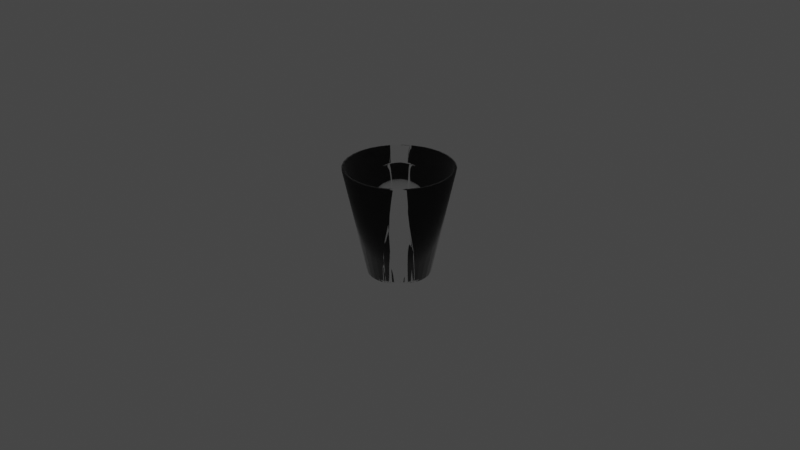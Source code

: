 # Source: verre.blend  (saved by Blender 3.2.14; exported with 4.5.12 LTS)
import bpy
from mathutils import Matrix  # noqa: F401  (used for matrix-valued properties, if any)

bpy.ops.wm.read_factory_settings(use_empty=True)
scene = bpy.context.scene
scene.name = 'Scene'

# ---- collections
col_collection = bpy.data.collections.new('Collection'); scene.collection.children.link(col_collection)

# ---- materials (node trees are filled in below, after node groups)
mat_verre = bpy.data.materials.new('Verre')

# ---- material node trees
mat_verre.use_nodes = True; mat_verre.node_tree.nodes.clear()
_N = mat_verre.node_tree.nodes; _L = mat_verre.node_tree.links
n0 = _N.new('ShaderNodeOutputMaterial'); n0.name = 'Material Output'; n0.location = (300, 300)
n1 = _N.new('ShaderNodeBsdfGlass'); n1.name = 'Glass BSDF'; n1.location = (50, 221)
n1.distribution = 'BECKMANN'
n1.inputs[2].default_value = 1.45
_L.new(n1.outputs[0], n0.inputs[0])
n0.is_active_output = True

# ---- world
world_world = bpy.data.worlds.new('World'); scene.world = world_world
world_world.use_nodes = True; world_world.node_tree.nodes.clear()
_N = world_world.node_tree.nodes; _L = world_world.node_tree.links
n0 = _N.new('ShaderNodeOutputWorld'); n0.name = 'World Output'; n0.location = (300, 300)
n1 = _N.new('ShaderNodeBackground'); n1.name = 'Background'; n1.location = (10, 300)
n1.inputs[0].default_value = (0.05088, 0.05088, 0.05088, 1.0)
_L.new(n1.outputs[0], n0.inputs[0])
n0.is_active_output = True
world_world.color = (0.05088, 0.05088, 0.05088)
world_world.use_sun_shadow = False
world_world.sun_shadow_jitter_overblur = 0.0

# ---- cameras
cam_camera = bpy.data.cameras.new('Camera')
cam_camera.clip_end = 100.0
cam_camera.ortho_scale = 7.314

# ---- lights
light_light = bpy.data.lights.new('Light', 'POINT')
light_light.transmission_factor = 0.0
light_light.energy = 1000.0
light_light.shadow_soft_size = 0.1
light_light.shadow_maximum_resolution = 0.006
light_light.use_absolute_resolution = True

# ---- meshes
me_cylinder = bpy.data.meshes.new('Cylinder')
me_cylinder.from_pydata([(5.879e-09, 0.5792, -1.0), (0.0, 1.0, 1.0), (0.113, 0.5681, -1.0), (0.1951, 0.9808, 1.0), (0.2216, 0.5351, -1.0), (0.3827, 0.9239, 1.0), (0.3218, 0.4816, -1.0), (0.5556, 0.8315, 1.0), (0.4095, 0.4095, -1.0), (0.7071, 0.7071, 1.0), (0.4816, 0.3218, -1.0), (0.8315, 0.5556, 1.0), (0.5351, 0.2216, -1.0), (0.9239, 0.3827, 1.0), (0.5681, 0.113, -1.0), (0.9808, 0.1951, 1.0), (0.5792, -3.316e-08, -1.0), (1.0, -4.371e-08, 1.0), (0.5681, -0.113, -1.0), (0.9808, -0.1951, 1.0), (0.5351, -0.2216, -1.0), (0.9239, -0.3827, 1.0), (0.4816, -0.3218, -1.0), (0.8315, -0.5556, 1.0), (0.4095, -0.4095, -1.0), (0.7071, -0.7071, 1.0), (0.3218, -0.4816, -1.0), (0.5556, -0.8315, 1.0), (0.2216, -0.5351, -1.0), (0.3827, -0.9239, 1.0), (0.113, -0.5681, -1.0), (0.1951, -0.9808, 1.0), (-4.476e-08, -0.5792, -1.0), (-8.742e-08, -1.0, 1.0), (-0.113, -0.5681, -1.0), (-0.1951, -0.9808, 1.0), (-0.2216, -0.5351, -1.0), (-0.3827, -0.9239, 1.0), (-0.3218, -0.4816, -1.0), (-0.5556, -0.8315, 1.0), (-0.4095, -0.4095, -1.0), (-0.7071, -0.7071, 1.0), (-0.4816, -0.3218, -1.0), (-0.8315, -0.5556, 1.0), (-0.5351, -0.2216, -1.0), (-0.9239, -0.3827, 1.0), (-0.5681, -0.113, -1.0), (-0.9808, -0.1951, 1.0), (-0.5792, -9.315e-10, -1.0), (-1.0, 1.192e-08, 1.0), (-0.5681, 0.113, -1.0), (-0.9808, 0.1951, 1.0), (-0.5351, 0.2216, -1.0), (-0.9239, 0.3827, 1.0), (-0.4816, 0.3218, -1.0), (-0.8315, 0.5556, 1.0), (-0.4095, 0.4095, -1.0), (-0.7071, 0.7071, 1.0), (-0.3218, 0.4816, -1.0), (-0.5556, 0.8315, 1.0), (-0.2216, 0.5351, -1.0), (-0.3827, 0.9239, 1.0), (-0.113, 0.5681, -1.0), (-0.1951, 0.9808, 1.0)], [], [(0, 1, 3, 2), (2, 3, 5, 4), (4, 5, 7, 6), (6, 7, 9, 8), (8, 9, 11, 10), (10, 11, 13, 12), (12, 13, 15, 14), (14, 15, 17, 16), (16, 17, 19, 18), (18, 19, 21, 20), (20, 21, 23, 22), (22, 23, 25, 24), (24, 25, 27, 26), (26, 27, 29, 28), (28, 29, 31, 30), (30, 31, 33, 32), (32, 33, 35, 34), (34, 35, 37, 36), (36, 37, 39, 38), (38, 39, 41, 40), (40, 41, 43, 42), (42, 43, 45, 44), (44, 45, 47, 46), (46, 47, 49, 48), (48, 49, 51, 50), (50, 51, 53, 52), (52, 53, 55, 54), (54, 55, 57, 56), (56, 57, 59, 58), (58, 59, 61, 60), (60, 61, 63, 62), (62, 63, 1, 0), (0, 2, 4, 6, 8, 10, 12, 14, 16, 18, 20, 22, 24, 26, 28, 30, 32, 34, 36, 38, 40, 42, 44, 46, 48, 50, 52, 54, 56, 58, 60, 62)])
me_cylinder.polygons.foreach_set('use_smooth', [True] * 33)
_uv = me_cylinder.uv_layers.new(name='UVMap')
_uv.uv.foreach_set('vector', [1.0, 0.5, 1.0, 1.0, 0.9688, 1.0, 0.9688, 0.5, 0.9688, 0.5, 0.9688, 1.0, 0.9375, 1.0, 0.9375, 0.5, 0.9375, 0.5, 0.9375, 1.0, 0.9062, 1.0, 0.9062, 0.5, 0.9062, 0.5, 0.9062, 1.0, 0.875, 1.0, 0.875, 0.5, 0.875, 0.5, 0.875, 1.0, 0.8438, 1.0, 0.8438, 0.5, 0.8438, 0.5, 0.8438, 1.0, 0.8125, 1.0, 0.8125, 0.5, 0.8125, 0.5, 0.8125, 1.0, 0.7812, 1.0, 0.7812, 0.5, 0.7812, 0.5, 0.7812, 1.0, 0.75, 1.0, 0.75, 0.5, 0.75, 0.5, 0.75, 1.0, 0.7188, 1.0, 0.7188, 0.5, 0.7188, 0.5, 0.7188, 1.0, 0.6875, 1.0, 0.6875, 0.5, 0.6875, 0.5, 0.6875, 1.0, 0.6562, 1.0, 0.6562, 0.5, 0.6562, 0.5, 0.6562, 1.0, 0.625, 1.0, 0.625, 0.5, 0.625, 0.5, 0.625, 1.0, 0.5938, 1.0, 0.5938, 0.5, 0.5938, 0.5, 0.5938, 1.0, 0.5625, 1.0, 0.5625, 0.5, 0.5625, 0.5, 0.5625, 1.0, 0.5312, 1.0, 0.5312, 0.5, 0.5312, 0.5, 0.5312, 1.0, 0.5, 1.0, 0.5, 0.5, 0.5, 0.5, 0.5, 1.0, 0.4688, 1.0, 0.4688, 0.5, 0.4688, 0.5, 0.4688, 1.0, 0.4375, 1.0, 0.4375, 0.5, 0.4375, 0.5, 0.4375, 1.0, 0.4062, 1.0, 0.4062, 0.5, 0.4062, 0.5, 0.4062, 1.0, 0.375, 1.0, 0.375, 0.5, 0.375, 0.5, 0.375, 1.0, 0.3438, 1.0, 0.3438, 0.5, 0.3438, 0.5, 0.3438, 1.0, 0.3125, 1.0, 0.3125, 0.5, 0.3125, 0.5, 0.3125, 1.0, 0.2812, 1.0, 0.2812, 0.5, 0.2812, 0.5, 0.2812, 1.0, 0.25, 1.0, 0.25, 0.5, 0.25, 0.5, 0.25, 1.0, 0.2188, 1.0, 0.2188, 0.5, 0.2188, 0.5, 0.2188, 1.0, 0.1875, 1.0, 0.1875, 0.5, 0.1875, 0.5, 0.1875, 1.0, 0.1562, 1.0, 0.1562, 0.5, 0.1562, 0.5, 0.1562, 1.0, 0.125, 1.0, 0.125, 0.5, 0.125, 0.5, 0.125, 1.0, 0.09375, 1.0, 0.09375, 0.5, 0.09375, 0.5, 0.09375, 1.0, 0.0625, 1.0, 0.0625, 0.5, 0.0625, 0.5, 0.0625, 1.0, 0.03125, 1.0, 0.03125, 0.5, 0.03125, 0.5, 0.03125, 1.0, 0.0, 1.0, 0.0, 0.5, 0.75, 0.49, 0.7968, 0.4854, 0.8418, 0.4717, 0.8833, 0.4496, 0.9197, 0.4197, 0.9496, 0.3833, 0.9717, 0.3418, 0.9854, 0.2968, 0.99, 0.25, 0.9854, 0.2032, 0.9717, 0.1582, 0.9496, 0.1167, 0.9197, 0.08029, 0.8833, 0.05045, 0.8418, 0.02827, 0.7968, 0.01461, 0.75, 0.01, 0.7032, 0.01461, 0.6582, 0.02827, 0.6167, 0.05045, 0.5803, 0.08029, 0.5504, 0.1167, 0.5283, 0.1582, 0.5146, 0.2032, 0.51, 0.25, 0.5146, 0.2968, 0.5283, 0.3418, 0.5504, 0.3833, 0.5803, 0.4197, 0.6167, 0.4496, 0.6582, 0.4717, 0.7032, 0.4854])
me_cylinder.materials.append(mat_verre)
me_cylinder.update()

# ---- objects
ob_light = bpy.data.objects.new('Light', light_light)
ob_camera = bpy.data.objects.new('Camera', cam_camera)
ob_cylinder = bpy.data.objects.new('Cylinder', me_cylinder)

# ---- transforms, parenting, visibility, modifiers, constraints
ob_light.location = (4.076, 1.005, 5.904)
ob_light.rotation_euler = (0.6503, 0.05522, 1.866)
ob_light.lock_rotations_4d = False
ob_light.empty_display_type = 'ARROWS'
ob_light.color = (0.0, 0.0, 0.0, 0.0)
ob_light.lineart.crease_threshold = 0.0
ob_camera.location = (7.359, -6.926, 4.958)
ob_camera.rotation_euler = (1.109, 0.0, 0.8149)
ob_camera.lock_rotations_4d = False
ob_camera.empty_display_type = 'ARROWS'
ob_camera.color = (0.0, 0.0, 0.0, 0.0)
ob_camera.display_type = 'WIRE'
ob_camera.lineart.crease_threshold = 0.0
ob_cylinder.location = (0.0, 0.0, 0.0)
ob_cylinder.scale = (0.5738, 0.5738, 0.5738)
_m = ob_cylinder.modifiers.new('Solidify', 'SOLIDIFY')
_m.thickness = 0.05

# ---- collection membership
col_collection.objects.link(ob_light)
col_collection.objects.link(ob_camera)
col_collection.objects.link(ob_cylinder)

# ---- scene / render settings (as saved in the file)
scene.camera = ob_camera
scene.frame_start = 1; scene.frame_end = 250; scene.frame_set(1)
scene.render.engine = 'CYCLES'
scene.cycles.sampling_pattern = 'TABULATED_SOBOL'
scene.cycles.use_light_tree = False
scene.view_settings.view_transform = 'Filmic'
bpy.context.view_layer.update()
